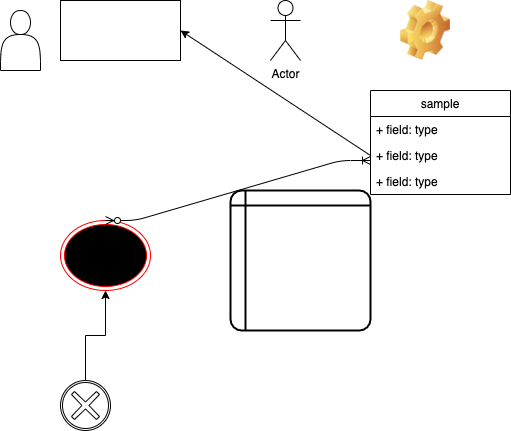

The diagram above was exported from draw.io. Its source (the exported page's mxGraphModel, read from the mxfile embedded in the PNG):
<mxGraphModel dx="685" dy="633" grid="1" gridSize="10" guides="1" tooltips="1" connect="1" arrows="1" fold="1" page="1" pageScale="1" pageWidth="827" pageHeight="1169" math="0" shadow="0">
  <root>
    <mxCell id="0" />
    <mxCell id="1" parent="0" />
    <mxCell id="l66gIeJ_BOsplIuaAxgi-1" value="" style="rounded=0;whiteSpace=wrap;html=1;" parent="1" vertex="1">
      <mxGeometry x="120" y="100" width="120" height="60" as="geometry" />
    </mxCell>
    <mxCell id="l66gIeJ_BOsplIuaAxgi-2" value="Actor" style="shape=umlActor;verticalLabelPosition=bottom;verticalAlign=top;html=1;outlineConnect=0;" parent="1" vertex="1">
      <mxGeometry x="330" y="100" width="30" height="60" as="geometry" />
    </mxCell>
    <mxCell id="l66gIeJ_BOsplIuaAxgi-3" value="" style="shape=actor;whiteSpace=wrap;html=1;" parent="1" vertex="1">
      <mxGeometry x="60" y="110" width="40" height="60" as="geometry" />
    </mxCell>
    <mxCell id="l66gIeJ_BOsplIuaAxgi-4" value="sample" style="swimlane;fontStyle=0;childLayout=stackLayout;horizontal=1;startSize=26;fillColor=none;horizontalStack=0;resizeParent=1;resizeParentMax=0;resizeLast=0;collapsible=1;marginBottom=0;" parent="1" vertex="1">
      <mxGeometry x="430" y="190" width="140" height="104" as="geometry" />
    </mxCell>
    <mxCell id="l66gIeJ_BOsplIuaAxgi-5" value="+ field: type" style="text;strokeColor=none;fillColor=none;align=left;verticalAlign=top;spacingLeft=4;spacingRight=4;overflow=hidden;rotatable=0;points=[[0,0.5],[1,0.5]];portConstraint=eastwest;" parent="l66gIeJ_BOsplIuaAxgi-4" vertex="1">
      <mxGeometry y="26" width="140" height="26" as="geometry" />
    </mxCell>
    <mxCell id="l66gIeJ_BOsplIuaAxgi-6" value="+ field: type" style="text;strokeColor=none;fillColor=none;align=left;verticalAlign=top;spacingLeft=4;spacingRight=4;overflow=hidden;rotatable=0;points=[[0,0.5],[1,0.5]];portConstraint=eastwest;" parent="l66gIeJ_BOsplIuaAxgi-4" vertex="1">
      <mxGeometry y="52" width="140" height="26" as="geometry" />
    </mxCell>
    <mxCell id="l66gIeJ_BOsplIuaAxgi-7" value="+ field: type" style="text;strokeColor=none;fillColor=none;align=left;verticalAlign=top;spacingLeft=4;spacingRight=4;overflow=hidden;rotatable=0;points=[[0,0.5],[1,0.5]];portConstraint=eastwest;" parent="l66gIeJ_BOsplIuaAxgi-4" vertex="1">
      <mxGeometry y="78" width="140" height="26" as="geometry" />
    </mxCell>
    <mxCell id="l66gIeJ_BOsplIuaAxgi-8" value="" style="endArrow=classic;html=1;exitX=0;exitY=0.5;exitDx=0;exitDy=0;entryX=1;entryY=0.5;entryDx=0;entryDy=0;" parent="1" source="l66gIeJ_BOsplIuaAxgi-6" target="l66gIeJ_BOsplIuaAxgi-1" edge="1">
      <mxGeometry width="50" height="50" relative="1" as="geometry">
        <mxPoint x="330" y="270" as="sourcePoint" />
        <mxPoint x="240" y="190" as="targetPoint" />
      </mxGeometry>
    </mxCell>
    <mxCell id="WV8Y5zoEpzr4q-nQZ13O-1" value="" style="ellipse;html=1;shape=endState;fillColor=#000000;strokeColor=#ff0000;" vertex="1" parent="1">
      <mxGeometry x="120" y="320" width="90" height="70" as="geometry" />
    </mxCell>
    <mxCell id="WV8Y5zoEpzr4q-nQZ13O-2" value="" style="shape=internalStorage;whiteSpace=wrap;html=1;dx=15;dy=15;rounded=1;arcSize=8;strokeWidth=2;" vertex="1" parent="1">
      <mxGeometry x="290" y="290" width="140" height="140" as="geometry" />
    </mxCell>
    <mxCell id="WV8Y5zoEpzr4q-nQZ13O-4" value="" style="edgeStyle=orthogonalEdgeStyle;rounded=0;orthogonalLoop=1;jettySize=auto;html=1;" edge="1" parent="1" source="WV8Y5zoEpzr4q-nQZ13O-3" target="WV8Y5zoEpzr4q-nQZ13O-1">
      <mxGeometry relative="1" as="geometry" />
    </mxCell>
    <mxCell id="WV8Y5zoEpzr4q-nQZ13O-3" value="" style="shape=mxgraph.bpmn.shape;html=1;verticalLabelPosition=bottom;labelBackgroundColor=#ffffff;verticalAlign=top;align=center;perimeter=ellipsePerimeter;outlineConnect=0;outline=boundInt;symbol=cancel;" vertex="1" parent="1">
      <mxGeometry x="120" y="480" width="50" height="50" as="geometry" />
    </mxCell>
    <mxCell id="WV8Y5zoEpzr4q-nQZ13O-5" value="" style="shape=image;html=1;verticalLabelPosition=bottom;verticalAlign=top;imageAspect=0;image=img/clipart/Gear_128x128.png" vertex="1" parent="1">
      <mxGeometry x="460" y="100" width="50" height="60" as="geometry" />
    </mxCell>
    <mxCell id="WV8Y5zoEpzr4q-nQZ13O-6" value="" style="edgeStyle=entityRelationEdgeStyle;fontSize=12;html=1;endArrow=ERoneToMany;startArrow=ERzeroToMany;exitX=0.5;exitY=0;exitDx=0;exitDy=0;" edge="1" parent="1" source="WV8Y5zoEpzr4q-nQZ13O-1">
      <mxGeometry width="100" height="100" relative="1" as="geometry">
        <mxPoint x="220" y="310" as="sourcePoint" />
        <mxPoint x="430" y="260" as="targetPoint" />
      </mxGeometry>
    </mxCell>
  </root>
</mxGraphModel>